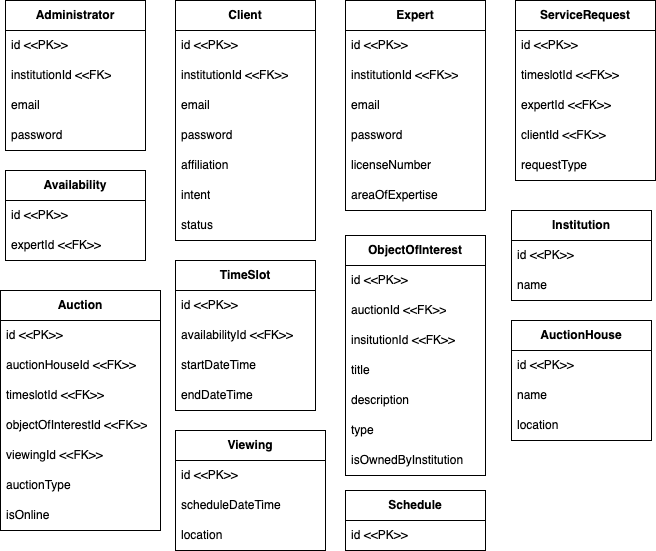

The diagram above was exported from draw.io. Its source (the exported page's mxGraphModel, read from the mxfile embedded in the PNG):
<mxGraphModel dx="1382" dy="940" grid="1" gridSize="10" guides="1" tooltips="1" connect="1" arrows="1" fold="1" page="1" pageScale="1" pageWidth="850" pageHeight="1100" math="0" shadow="0">
  <root>
    <mxCell id="0" />
    <mxCell id="1" parent="0" />
    <mxCell id="_DkC3m_CPZS8briJNyCJ-4" value="&lt;b&gt;Administrator&lt;/b&gt;" style="swimlane;fontStyle=0;childLayout=stackLayout;horizontal=1;startSize=30;horizontalStack=0;resizeParent=1;resizeParentMax=0;resizeLast=0;collapsible=1;marginBottom=0;whiteSpace=wrap;html=1;" parent="1" vertex="1">
      <mxGeometry x="350" y="240" width="140" height="150" as="geometry" />
    </mxCell>
    <mxCell id="_DkC3m_CPZS8briJNyCJ-5" value="id &amp;lt;&amp;lt;PK&amp;gt;&amp;gt;" style="text;strokeColor=none;fillColor=none;align=left;verticalAlign=middle;spacingLeft=4;spacingRight=4;overflow=hidden;points=[[0,0.5],[1,0.5]];portConstraint=eastwest;rotatable=0;whiteSpace=wrap;html=1;" parent="_DkC3m_CPZS8briJNyCJ-4" vertex="1">
      <mxGeometry y="30" width="140" height="30" as="geometry" />
    </mxCell>
    <mxCell id="_DkC3m_CPZS8briJNyCJ-12" value="institutionId &amp;lt;&amp;lt;FK&amp;gt;" style="text;strokeColor=none;fillColor=none;align=left;verticalAlign=middle;spacingLeft=4;spacingRight=4;overflow=hidden;points=[[0,0.5],[1,0.5]];portConstraint=eastwest;rotatable=0;whiteSpace=wrap;html=1;" parent="_DkC3m_CPZS8briJNyCJ-4" vertex="1">
      <mxGeometry y="60" width="140" height="30" as="geometry" />
    </mxCell>
    <mxCell id="_DkC3m_CPZS8briJNyCJ-6" value="email" style="text;strokeColor=none;fillColor=none;align=left;verticalAlign=middle;spacingLeft=4;spacingRight=4;overflow=hidden;points=[[0,0.5],[1,0.5]];portConstraint=eastwest;rotatable=0;whiteSpace=wrap;html=1;" parent="_DkC3m_CPZS8briJNyCJ-4" vertex="1">
      <mxGeometry y="90" width="140" height="30" as="geometry" />
    </mxCell>
    <mxCell id="_DkC3m_CPZS8briJNyCJ-7" value="password" style="text;strokeColor=none;fillColor=none;align=left;verticalAlign=middle;spacingLeft=4;spacingRight=4;overflow=hidden;points=[[0,0.5],[1,0.5]];portConstraint=eastwest;rotatable=0;whiteSpace=wrap;html=1;" parent="_DkC3m_CPZS8briJNyCJ-4" vertex="1">
      <mxGeometry y="120" width="140" height="30" as="geometry" />
    </mxCell>
    <mxCell id="_DkC3m_CPZS8briJNyCJ-8" value="&lt;b&gt;Client&lt;/b&gt;" style="swimlane;fontStyle=0;childLayout=stackLayout;horizontal=1;startSize=30;horizontalStack=0;resizeParent=1;resizeParentMax=0;resizeLast=0;collapsible=1;marginBottom=0;whiteSpace=wrap;html=1;" parent="1" vertex="1">
      <mxGeometry x="520" y="240" width="140" height="240" as="geometry" />
    </mxCell>
    <mxCell id="_DkC3m_CPZS8briJNyCJ-9" value="id &amp;lt;&amp;lt;PK&amp;gt;&amp;gt;" style="text;strokeColor=none;fillColor=none;align=left;verticalAlign=middle;spacingLeft=4;spacingRight=4;overflow=hidden;points=[[0,0.5],[1,0.5]];portConstraint=eastwest;rotatable=0;whiteSpace=wrap;html=1;" parent="_DkC3m_CPZS8briJNyCJ-8" vertex="1">
      <mxGeometry y="30" width="140" height="30" as="geometry" />
    </mxCell>
    <mxCell id="_DkC3m_CPZS8briJNyCJ-13" value="institutionId &amp;lt;&amp;lt;FK&amp;gt;&amp;gt;" style="text;strokeColor=none;fillColor=none;align=left;verticalAlign=middle;spacingLeft=4;spacingRight=4;overflow=hidden;points=[[0,0.5],[1,0.5]];portConstraint=eastwest;rotatable=0;whiteSpace=wrap;html=1;" parent="_DkC3m_CPZS8briJNyCJ-8" vertex="1">
      <mxGeometry y="60" width="140" height="30" as="geometry" />
    </mxCell>
    <mxCell id="_DkC3m_CPZS8briJNyCJ-10" value="email" style="text;strokeColor=none;fillColor=none;align=left;verticalAlign=middle;spacingLeft=4;spacingRight=4;overflow=hidden;points=[[0,0.5],[1,0.5]];portConstraint=eastwest;rotatable=0;whiteSpace=wrap;html=1;" parent="_DkC3m_CPZS8briJNyCJ-8" vertex="1">
      <mxGeometry y="90" width="140" height="30" as="geometry" />
    </mxCell>
    <mxCell id="_DkC3m_CPZS8briJNyCJ-11" value="password" style="text;strokeColor=none;fillColor=none;align=left;verticalAlign=middle;spacingLeft=4;spacingRight=4;overflow=hidden;points=[[0,0.5],[1,0.5]];portConstraint=eastwest;rotatable=0;whiteSpace=wrap;html=1;" parent="_DkC3m_CPZS8briJNyCJ-8" vertex="1">
      <mxGeometry y="120" width="140" height="30" as="geometry" />
    </mxCell>
    <mxCell id="_DkC3m_CPZS8briJNyCJ-19" value="affiliation" style="text;strokeColor=none;fillColor=none;align=left;verticalAlign=middle;spacingLeft=4;spacingRight=4;overflow=hidden;points=[[0,0.5],[1,0.5]];portConstraint=eastwest;rotatable=0;whiteSpace=wrap;html=1;" parent="_DkC3m_CPZS8briJNyCJ-8" vertex="1">
      <mxGeometry y="150" width="140" height="30" as="geometry" />
    </mxCell>
    <mxCell id="_DkC3m_CPZS8briJNyCJ-18" value="intent" style="text;strokeColor=none;fillColor=none;align=left;verticalAlign=middle;spacingLeft=4;spacingRight=4;overflow=hidden;points=[[0,0.5],[1,0.5]];portConstraint=eastwest;rotatable=0;whiteSpace=wrap;html=1;" parent="_DkC3m_CPZS8briJNyCJ-8" vertex="1">
      <mxGeometry y="180" width="140" height="30" as="geometry" />
    </mxCell>
    <mxCell id="_DkC3m_CPZS8briJNyCJ-17" value="status" style="text;strokeColor=none;fillColor=none;align=left;verticalAlign=middle;spacingLeft=4;spacingRight=4;overflow=hidden;points=[[0,0.5],[1,0.5]];portConstraint=eastwest;rotatable=0;whiteSpace=wrap;html=1;" parent="_DkC3m_CPZS8briJNyCJ-8" vertex="1">
      <mxGeometry y="210" width="140" height="30" as="geometry" />
    </mxCell>
    <mxCell id="_DkC3m_CPZS8briJNyCJ-20" value="&lt;b&gt;Expert&lt;/b&gt;" style="swimlane;fontStyle=0;childLayout=stackLayout;horizontal=1;startSize=30;horizontalStack=0;resizeParent=1;resizeParentMax=0;resizeLast=0;collapsible=1;marginBottom=0;whiteSpace=wrap;html=1;" parent="1" vertex="1">
      <mxGeometry x="690" y="240" width="140" height="210" as="geometry" />
    </mxCell>
    <mxCell id="_DkC3m_CPZS8briJNyCJ-21" value="id &amp;lt;&amp;lt;PK&amp;gt;&amp;gt;" style="text;strokeColor=none;fillColor=none;align=left;verticalAlign=middle;spacingLeft=4;spacingRight=4;overflow=hidden;points=[[0,0.5],[1,0.5]];portConstraint=eastwest;rotatable=0;whiteSpace=wrap;html=1;" parent="_DkC3m_CPZS8briJNyCJ-20" vertex="1">
      <mxGeometry y="30" width="140" height="30" as="geometry" />
    </mxCell>
    <mxCell id="_DkC3m_CPZS8briJNyCJ-22" value="institutionId &amp;lt;&amp;lt;FK&amp;gt;&amp;gt;" style="text;strokeColor=none;fillColor=none;align=left;verticalAlign=middle;spacingLeft=4;spacingRight=4;overflow=hidden;points=[[0,0.5],[1,0.5]];portConstraint=eastwest;rotatable=0;whiteSpace=wrap;html=1;" parent="_DkC3m_CPZS8briJNyCJ-20" vertex="1">
      <mxGeometry y="60" width="140" height="30" as="geometry" />
    </mxCell>
    <mxCell id="_DkC3m_CPZS8briJNyCJ-23" value="email" style="text;strokeColor=none;fillColor=none;align=left;verticalAlign=middle;spacingLeft=4;spacingRight=4;overflow=hidden;points=[[0,0.5],[1,0.5]];portConstraint=eastwest;rotatable=0;whiteSpace=wrap;html=1;" parent="_DkC3m_CPZS8briJNyCJ-20" vertex="1">
      <mxGeometry y="90" width="140" height="30" as="geometry" />
    </mxCell>
    <mxCell id="_DkC3m_CPZS8briJNyCJ-24" value="password" style="text;strokeColor=none;fillColor=none;align=left;verticalAlign=middle;spacingLeft=4;spacingRight=4;overflow=hidden;points=[[0,0.5],[1,0.5]];portConstraint=eastwest;rotatable=0;whiteSpace=wrap;html=1;" parent="_DkC3m_CPZS8briJNyCJ-20" vertex="1">
      <mxGeometry y="120" width="140" height="30" as="geometry" />
    </mxCell>
    <mxCell id="_DkC3m_CPZS8briJNyCJ-25" value="licenseNumber" style="text;strokeColor=none;fillColor=none;align=left;verticalAlign=middle;spacingLeft=4;spacingRight=4;overflow=hidden;points=[[0,0.5],[1,0.5]];portConstraint=eastwest;rotatable=0;whiteSpace=wrap;html=1;" parent="_DkC3m_CPZS8briJNyCJ-20" vertex="1">
      <mxGeometry y="150" width="140" height="30" as="geometry" />
    </mxCell>
    <mxCell id="_DkC3m_CPZS8briJNyCJ-26" value="areaOfExpertise" style="text;strokeColor=none;fillColor=none;align=left;verticalAlign=middle;spacingLeft=4;spacingRight=4;overflow=hidden;points=[[0,0.5],[1,0.5]];portConstraint=eastwest;rotatable=0;whiteSpace=wrap;html=1;" parent="_DkC3m_CPZS8briJNyCJ-20" vertex="1">
      <mxGeometry y="180" width="140" height="30" as="geometry" />
    </mxCell>
    <mxCell id="_DkC3m_CPZS8briJNyCJ-28" value="&lt;b&gt;ServiceRequest&lt;/b&gt;" style="swimlane;fontStyle=0;childLayout=stackLayout;horizontal=1;startSize=30;horizontalStack=0;resizeParent=1;resizeParentMax=0;resizeLast=0;collapsible=1;marginBottom=0;whiteSpace=wrap;html=1;" parent="1" vertex="1">
      <mxGeometry x="860" y="240" width="140" height="180" as="geometry" />
    </mxCell>
    <mxCell id="_DkC3m_CPZS8briJNyCJ-29" value="id &amp;lt;&amp;lt;PK&amp;gt;&amp;gt;" style="text;strokeColor=none;fillColor=none;align=left;verticalAlign=middle;spacingLeft=4;spacingRight=4;overflow=hidden;points=[[0,0.5],[1,0.5]];portConstraint=eastwest;rotatable=0;whiteSpace=wrap;html=1;" parent="_DkC3m_CPZS8briJNyCJ-28" vertex="1">
      <mxGeometry y="30" width="140" height="30" as="geometry" />
    </mxCell>
    <mxCell id="_DkC3m_CPZS8briJNyCJ-33" value="timeslotId &amp;lt;&amp;lt;FK&amp;gt;&amp;gt;" style="text;strokeColor=none;fillColor=none;align=left;verticalAlign=middle;spacingLeft=4;spacingRight=4;overflow=hidden;points=[[0,0.5],[1,0.5]];portConstraint=eastwest;rotatable=0;whiteSpace=wrap;html=1;" parent="_DkC3m_CPZS8briJNyCJ-28" vertex="1">
      <mxGeometry y="60" width="140" height="30" as="geometry" />
    </mxCell>
    <mxCell id="_DkC3m_CPZS8briJNyCJ-34" value="expertId &amp;lt;&amp;lt;FK&amp;gt;&amp;gt;" style="text;strokeColor=none;fillColor=none;align=left;verticalAlign=middle;spacingLeft=4;spacingRight=4;overflow=hidden;points=[[0,0.5],[1,0.5]];portConstraint=eastwest;rotatable=0;whiteSpace=wrap;html=1;" parent="_DkC3m_CPZS8briJNyCJ-28" vertex="1">
      <mxGeometry y="90" width="140" height="30" as="geometry" />
    </mxCell>
    <mxCell id="_DkC3m_CPZS8briJNyCJ-35" value="clientId &amp;lt;&amp;lt;FK&amp;gt;&amp;gt;" style="text;strokeColor=none;fillColor=none;align=left;verticalAlign=middle;spacingLeft=4;spacingRight=4;overflow=hidden;points=[[0,0.5],[1,0.5]];portConstraint=eastwest;rotatable=0;whiteSpace=wrap;html=1;" parent="_DkC3m_CPZS8briJNyCJ-28" vertex="1">
      <mxGeometry y="120" width="140" height="30" as="geometry" />
    </mxCell>
    <mxCell id="_DkC3m_CPZS8briJNyCJ-36" value="requestType" style="text;strokeColor=none;fillColor=none;align=left;verticalAlign=middle;spacingLeft=4;spacingRight=4;overflow=hidden;points=[[0,0.5],[1,0.5]];portConstraint=eastwest;rotatable=0;whiteSpace=wrap;html=1;" parent="_DkC3m_CPZS8briJNyCJ-28" vertex="1">
      <mxGeometry y="150" width="140" height="30" as="geometry" />
    </mxCell>
    <mxCell id="_DkC3m_CPZS8briJNyCJ-38" value="&lt;b&gt;Availability&lt;/b&gt;" style="swimlane;fontStyle=0;childLayout=stackLayout;horizontal=1;startSize=30;horizontalStack=0;resizeParent=1;resizeParentMax=0;resizeLast=0;collapsible=1;marginBottom=0;whiteSpace=wrap;html=1;" parent="1" vertex="1">
      <mxGeometry x="350" y="410" width="140" height="90" as="geometry" />
    </mxCell>
    <mxCell id="_DkC3m_CPZS8briJNyCJ-39" value="id &amp;lt;&amp;lt;PK&amp;gt;&amp;gt;" style="text;strokeColor=none;fillColor=none;align=left;verticalAlign=middle;spacingLeft=4;spacingRight=4;overflow=hidden;points=[[0,0.5],[1,0.5]];portConstraint=eastwest;rotatable=0;whiteSpace=wrap;html=1;" parent="_DkC3m_CPZS8briJNyCJ-38" vertex="1">
      <mxGeometry y="30" width="140" height="30" as="geometry" />
    </mxCell>
    <mxCell id="_DkC3m_CPZS8briJNyCJ-42" value="expertId &amp;lt;&amp;lt;FK&amp;gt;&amp;gt;" style="text;strokeColor=none;fillColor=none;align=left;verticalAlign=middle;spacingLeft=4;spacingRight=4;overflow=hidden;points=[[0,0.5],[1,0.5]];portConstraint=eastwest;rotatable=0;whiteSpace=wrap;html=1;" parent="_DkC3m_CPZS8briJNyCJ-38" vertex="1">
      <mxGeometry y="60" width="140" height="30" as="geometry" />
    </mxCell>
    <mxCell id="_DkC3m_CPZS8briJNyCJ-45" value="&lt;b&gt;TimeSlot&lt;/b&gt;" style="swimlane;fontStyle=0;childLayout=stackLayout;horizontal=1;startSize=30;horizontalStack=0;resizeParent=1;resizeParentMax=0;resizeLast=0;collapsible=1;marginBottom=0;whiteSpace=wrap;html=1;" parent="1" vertex="1">
      <mxGeometry x="520" y="500" width="140" height="150" as="geometry" />
    </mxCell>
    <mxCell id="_DkC3m_CPZS8briJNyCJ-46" value="id &amp;lt;&amp;lt;PK&amp;gt;&amp;gt;" style="text;strokeColor=none;fillColor=none;align=left;verticalAlign=middle;spacingLeft=4;spacingRight=4;overflow=hidden;points=[[0,0.5],[1,0.5]];portConstraint=eastwest;rotatable=0;whiteSpace=wrap;html=1;" parent="_DkC3m_CPZS8briJNyCJ-45" vertex="1">
      <mxGeometry y="30" width="140" height="30" as="geometry" />
    </mxCell>
    <mxCell id="_DkC3m_CPZS8briJNyCJ-47" value="availabilityId &amp;lt;&amp;lt;FK&amp;gt;&amp;gt;" style="text;strokeColor=none;fillColor=none;align=left;verticalAlign=middle;spacingLeft=4;spacingRight=4;overflow=hidden;points=[[0,0.5],[1,0.5]];portConstraint=eastwest;rotatable=0;whiteSpace=wrap;html=1;" parent="_DkC3m_CPZS8briJNyCJ-45" vertex="1">
      <mxGeometry y="60" width="140" height="30" as="geometry" />
    </mxCell>
    <mxCell id="_DkC3m_CPZS8briJNyCJ-51" value="startDateTime" style="text;strokeColor=none;fillColor=none;align=left;verticalAlign=middle;spacingLeft=4;spacingRight=4;overflow=hidden;points=[[0,0.5],[1,0.5]];portConstraint=eastwest;rotatable=0;whiteSpace=wrap;html=1;" parent="_DkC3m_CPZS8briJNyCJ-45" vertex="1">
      <mxGeometry y="90" width="140" height="30" as="geometry" />
    </mxCell>
    <mxCell id="_DkC3m_CPZS8briJNyCJ-52" value="endDateTime" style="text;strokeColor=none;fillColor=none;align=left;verticalAlign=middle;spacingLeft=4;spacingRight=4;overflow=hidden;points=[[0,0.5],[1,0.5]];portConstraint=eastwest;rotatable=0;whiteSpace=wrap;html=1;" parent="_DkC3m_CPZS8briJNyCJ-45" vertex="1">
      <mxGeometry y="120" width="140" height="30" as="geometry" />
    </mxCell>
    <mxCell id="_DkC3m_CPZS8briJNyCJ-53" value="&lt;b&gt;ObjectOfInterest&lt;/b&gt;" style="swimlane;fontStyle=0;childLayout=stackLayout;horizontal=1;startSize=30;horizontalStack=0;resizeParent=1;resizeParentMax=0;resizeLast=0;collapsible=1;marginBottom=0;whiteSpace=wrap;html=1;" parent="1" vertex="1">
      <mxGeometry x="690" y="475" width="140" height="240" as="geometry" />
    </mxCell>
    <mxCell id="_DkC3m_CPZS8briJNyCJ-54" value="id &amp;lt;&amp;lt;PK&amp;gt;&amp;gt;" style="text;strokeColor=none;fillColor=none;align=left;verticalAlign=middle;spacingLeft=4;spacingRight=4;overflow=hidden;points=[[0,0.5],[1,0.5]];portConstraint=eastwest;rotatable=0;whiteSpace=wrap;html=1;" parent="_DkC3m_CPZS8briJNyCJ-53" vertex="1">
      <mxGeometry y="30" width="140" height="30" as="geometry" />
    </mxCell>
    <mxCell id="B_Rx5ITPT1MNx9YF4pIw-4" value="auctionId &amp;lt;&amp;lt;FK&amp;gt;&amp;gt;" style="text;strokeColor=none;fillColor=none;align=left;verticalAlign=middle;spacingLeft=4;spacingRight=4;overflow=hidden;points=[[0,0.5],[1,0.5]];portConstraint=eastwest;rotatable=0;whiteSpace=wrap;html=1;" vertex="1" parent="_DkC3m_CPZS8briJNyCJ-53">
      <mxGeometry y="60" width="140" height="30" as="geometry" />
    </mxCell>
    <mxCell id="B_Rx5ITPT1MNx9YF4pIw-3" value="insitutionId &amp;lt;&amp;lt;FK&amp;gt;&amp;gt;" style="text;strokeColor=none;fillColor=none;align=left;verticalAlign=middle;spacingLeft=4;spacingRight=4;overflow=hidden;points=[[0,0.5],[1,0.5]];portConstraint=eastwest;rotatable=0;whiteSpace=wrap;html=1;" vertex="1" parent="_DkC3m_CPZS8briJNyCJ-53">
      <mxGeometry y="90" width="140" height="30" as="geometry" />
    </mxCell>
    <mxCell id="_DkC3m_CPZS8briJNyCJ-56" value="title" style="text;strokeColor=none;fillColor=none;align=left;verticalAlign=middle;spacingLeft=4;spacingRight=4;overflow=hidden;points=[[0,0.5],[1,0.5]];portConstraint=eastwest;rotatable=0;whiteSpace=wrap;html=1;" parent="_DkC3m_CPZS8briJNyCJ-53" vertex="1">
      <mxGeometry y="120" width="140" height="30" as="geometry" />
    </mxCell>
    <mxCell id="_DkC3m_CPZS8briJNyCJ-57" value="description" style="text;strokeColor=none;fillColor=none;align=left;verticalAlign=middle;spacingLeft=4;spacingRight=4;overflow=hidden;points=[[0,0.5],[1,0.5]];portConstraint=eastwest;rotatable=0;whiteSpace=wrap;html=1;" parent="_DkC3m_CPZS8briJNyCJ-53" vertex="1">
      <mxGeometry y="150" width="140" height="30" as="geometry" />
    </mxCell>
    <mxCell id="_DkC3m_CPZS8briJNyCJ-58" value="type" style="text;strokeColor=none;fillColor=none;align=left;verticalAlign=middle;spacingLeft=4;spacingRight=4;overflow=hidden;points=[[0,0.5],[1,0.5]];portConstraint=eastwest;rotatable=0;whiteSpace=wrap;html=1;" parent="_DkC3m_CPZS8briJNyCJ-53" vertex="1">
      <mxGeometry y="180" width="140" height="30" as="geometry" />
    </mxCell>
    <mxCell id="_DkC3m_CPZS8briJNyCJ-59" value="isOwnedByInstitution" style="text;strokeColor=none;fillColor=none;align=left;verticalAlign=middle;spacingLeft=4;spacingRight=4;overflow=hidden;points=[[0,0.5],[1,0.5]];portConstraint=eastwest;rotatable=0;whiteSpace=wrap;html=1;" parent="_DkC3m_CPZS8briJNyCJ-53" vertex="1">
      <mxGeometry y="210" width="140" height="30" as="geometry" />
    </mxCell>
    <mxCell id="_DkC3m_CPZS8briJNyCJ-60" value="&lt;b&gt;Institution&lt;/b&gt;" style="swimlane;fontStyle=0;childLayout=stackLayout;horizontal=1;startSize=30;horizontalStack=0;resizeParent=1;resizeParentMax=0;resizeLast=0;collapsible=1;marginBottom=0;whiteSpace=wrap;html=1;" parent="1" vertex="1">
      <mxGeometry x="856" y="450" width="140" height="90" as="geometry" />
    </mxCell>
    <mxCell id="_DkC3m_CPZS8briJNyCJ-61" value="id &amp;lt;&amp;lt;PK&amp;gt;&amp;gt;" style="text;strokeColor=none;fillColor=none;align=left;verticalAlign=middle;spacingLeft=4;spacingRight=4;overflow=hidden;points=[[0,0.5],[1,0.5]];portConstraint=eastwest;rotatable=0;whiteSpace=wrap;html=1;" parent="_DkC3m_CPZS8briJNyCJ-60" vertex="1">
      <mxGeometry y="30" width="140" height="30" as="geometry" />
    </mxCell>
    <mxCell id="_DkC3m_CPZS8briJNyCJ-66" value="name" style="text;strokeColor=none;fillColor=none;align=left;verticalAlign=middle;spacingLeft=4;spacingRight=4;overflow=hidden;points=[[0,0.5],[1,0.5]];portConstraint=eastwest;rotatable=0;whiteSpace=wrap;html=1;" parent="_DkC3m_CPZS8briJNyCJ-60" vertex="1">
      <mxGeometry y="60" width="140" height="30" as="geometry" />
    </mxCell>
    <mxCell id="_DkC3m_CPZS8briJNyCJ-67" value="&lt;b&gt;AuctionHouse&lt;/b&gt;" style="swimlane;fontStyle=0;childLayout=stackLayout;horizontal=1;startSize=30;horizontalStack=0;resizeParent=1;resizeParentMax=0;resizeLast=0;collapsible=1;marginBottom=0;whiteSpace=wrap;html=1;" parent="1" vertex="1">
      <mxGeometry x="856" y="560" width="140" height="120" as="geometry" />
    </mxCell>
    <mxCell id="_DkC3m_CPZS8briJNyCJ-68" value="id &amp;lt;&amp;lt;PK&amp;gt;&amp;gt;" style="text;strokeColor=none;fillColor=none;align=left;verticalAlign=middle;spacingLeft=4;spacingRight=4;overflow=hidden;points=[[0,0.5],[1,0.5]];portConstraint=eastwest;rotatable=0;whiteSpace=wrap;html=1;" parent="_DkC3m_CPZS8briJNyCJ-67" vertex="1">
      <mxGeometry y="30" width="140" height="30" as="geometry" />
    </mxCell>
    <mxCell id="_DkC3m_CPZS8briJNyCJ-71" value="name" style="text;strokeColor=none;fillColor=none;align=left;verticalAlign=middle;spacingLeft=4;spacingRight=4;overflow=hidden;points=[[0,0.5],[1,0.5]];portConstraint=eastwest;rotatable=0;whiteSpace=wrap;html=1;" parent="_DkC3m_CPZS8briJNyCJ-67" vertex="1">
      <mxGeometry y="60" width="140" height="30" as="geometry" />
    </mxCell>
    <mxCell id="_DkC3m_CPZS8briJNyCJ-72" value="location" style="text;strokeColor=none;fillColor=none;align=left;verticalAlign=middle;spacingLeft=4;spacingRight=4;overflow=hidden;points=[[0,0.5],[1,0.5]];portConstraint=eastwest;rotatable=0;whiteSpace=wrap;html=1;" parent="_DkC3m_CPZS8briJNyCJ-67" vertex="1">
      <mxGeometry y="90" width="140" height="30" as="geometry" />
    </mxCell>
    <mxCell id="_DkC3m_CPZS8briJNyCJ-74" value="&lt;b&gt;Auction&lt;/b&gt;" style="swimlane;fontStyle=0;childLayout=stackLayout;horizontal=1;startSize=30;horizontalStack=0;resizeParent=1;resizeParentMax=0;resizeLast=0;collapsible=1;marginBottom=0;whiteSpace=wrap;html=1;" parent="1" vertex="1">
      <mxGeometry x="345" y="530" width="160" height="240" as="geometry" />
    </mxCell>
    <mxCell id="_DkC3m_CPZS8briJNyCJ-75" value="id &amp;lt;&amp;lt;PK&amp;gt;&amp;gt;" style="text;strokeColor=none;fillColor=none;align=left;verticalAlign=middle;spacingLeft=4;spacingRight=4;overflow=hidden;points=[[0,0.5],[1,0.5]];portConstraint=eastwest;rotatable=0;whiteSpace=wrap;html=1;" parent="_DkC3m_CPZS8briJNyCJ-74" vertex="1">
      <mxGeometry y="30" width="160" height="30" as="geometry" />
    </mxCell>
    <mxCell id="_DkC3m_CPZS8briJNyCJ-76" value="auctionHouseId &amp;lt;&amp;lt;FK&amp;gt;&amp;gt;" style="text;strokeColor=none;fillColor=none;align=left;verticalAlign=middle;spacingLeft=4;spacingRight=4;overflow=hidden;points=[[0,0.5],[1,0.5]];portConstraint=eastwest;rotatable=0;whiteSpace=wrap;html=1;" parent="_DkC3m_CPZS8briJNyCJ-74" vertex="1">
      <mxGeometry y="60" width="160" height="30" as="geometry" />
    </mxCell>
    <mxCell id="_DkC3m_CPZS8briJNyCJ-86" value="timeslotId &amp;lt;&amp;lt;FK&amp;gt;&amp;gt;" style="text;strokeColor=none;fillColor=none;align=left;verticalAlign=middle;spacingLeft=4;spacingRight=4;overflow=hidden;points=[[0,0.5],[1,0.5]];portConstraint=eastwest;rotatable=0;whiteSpace=wrap;html=1;" parent="_DkC3m_CPZS8briJNyCJ-74" vertex="1">
      <mxGeometry y="90" width="160" height="30" as="geometry" />
    </mxCell>
    <mxCell id="B_Rx5ITPT1MNx9YF4pIw-1" value="objectOfInterestId &amp;lt;&amp;lt;FK&amp;gt;&amp;gt;" style="text;strokeColor=none;fillColor=none;align=left;verticalAlign=middle;spacingLeft=4;spacingRight=4;overflow=hidden;points=[[0,0.5],[1,0.5]];portConstraint=eastwest;rotatable=0;whiteSpace=wrap;html=1;" vertex="1" parent="_DkC3m_CPZS8briJNyCJ-74">
      <mxGeometry y="120" width="160" height="30" as="geometry" />
    </mxCell>
    <mxCell id="B_Rx5ITPT1MNx9YF4pIw-2" value="viewingId &amp;lt;&amp;lt;FK&amp;gt;&amp;gt;" style="text;strokeColor=none;fillColor=none;align=left;verticalAlign=middle;spacingLeft=4;spacingRight=4;overflow=hidden;points=[[0,0.5],[1,0.5]];portConstraint=eastwest;rotatable=0;whiteSpace=wrap;html=1;" vertex="1" parent="_DkC3m_CPZS8briJNyCJ-74">
      <mxGeometry y="150" width="160" height="30" as="geometry" />
    </mxCell>
    <mxCell id="_DkC3m_CPZS8briJNyCJ-77" value="auctionType" style="text;strokeColor=none;fillColor=none;align=left;verticalAlign=middle;spacingLeft=4;spacingRight=4;overflow=hidden;points=[[0,0.5],[1,0.5]];portConstraint=eastwest;rotatable=0;whiteSpace=wrap;html=1;" parent="_DkC3m_CPZS8briJNyCJ-74" vertex="1">
      <mxGeometry y="180" width="160" height="30" as="geometry" />
    </mxCell>
    <mxCell id="_DkC3m_CPZS8briJNyCJ-78" value="isOnline" style="text;strokeColor=none;fillColor=none;align=left;verticalAlign=middle;spacingLeft=4;spacingRight=4;overflow=hidden;points=[[0,0.5],[1,0.5]];portConstraint=eastwest;rotatable=0;whiteSpace=wrap;html=1;" parent="_DkC3m_CPZS8briJNyCJ-74" vertex="1">
      <mxGeometry y="210" width="160" height="30" as="geometry" />
    </mxCell>
    <mxCell id="_DkC3m_CPZS8briJNyCJ-80" value="&lt;b&gt;Viewing&lt;/b&gt;" style="swimlane;fontStyle=0;childLayout=stackLayout;horizontal=1;startSize=30;horizontalStack=0;resizeParent=1;resizeParentMax=0;resizeLast=0;collapsible=1;marginBottom=0;whiteSpace=wrap;html=1;" parent="1" vertex="1">
      <mxGeometry x="520" y="670" width="150" height="120" as="geometry" />
    </mxCell>
    <mxCell id="_DkC3m_CPZS8briJNyCJ-81" value="id &amp;lt;&amp;lt;PK&amp;gt;&amp;gt;" style="text;strokeColor=none;fillColor=none;align=left;verticalAlign=middle;spacingLeft=4;spacingRight=4;overflow=hidden;points=[[0,0.5],[1,0.5]];portConstraint=eastwest;rotatable=0;whiteSpace=wrap;html=1;" parent="_DkC3m_CPZS8briJNyCJ-80" vertex="1">
      <mxGeometry y="30" width="150" height="30" as="geometry" />
    </mxCell>
    <mxCell id="_DkC3m_CPZS8briJNyCJ-83" value="scheduleDateTime" style="text;strokeColor=none;fillColor=none;align=left;verticalAlign=middle;spacingLeft=4;spacingRight=4;overflow=hidden;points=[[0,0.5],[1,0.5]];portConstraint=eastwest;rotatable=0;whiteSpace=wrap;html=1;" parent="_DkC3m_CPZS8briJNyCJ-80" vertex="1">
      <mxGeometry y="60" width="150" height="30" as="geometry" />
    </mxCell>
    <mxCell id="_DkC3m_CPZS8briJNyCJ-84" value="location" style="text;strokeColor=none;fillColor=none;align=left;verticalAlign=middle;spacingLeft=4;spacingRight=4;overflow=hidden;points=[[0,0.5],[1,0.5]];portConstraint=eastwest;rotatable=0;whiteSpace=wrap;html=1;" parent="_DkC3m_CPZS8briJNyCJ-80" vertex="1">
      <mxGeometry y="90" width="150" height="30" as="geometry" />
    </mxCell>
    <mxCell id="_DkC3m_CPZS8briJNyCJ-87" value="&lt;b&gt;Schedule&lt;/b&gt;" style="swimlane;fontStyle=0;childLayout=stackLayout;horizontal=1;startSize=30;horizontalStack=0;resizeParent=1;resizeParentMax=0;resizeLast=0;collapsible=1;marginBottom=0;whiteSpace=wrap;html=1;" parent="1" vertex="1">
      <mxGeometry x="690" y="730" width="140" height="60" as="geometry" />
    </mxCell>
    <mxCell id="_DkC3m_CPZS8briJNyCJ-88" value="id &amp;lt;&amp;lt;PK&amp;gt;&amp;gt;" style="text;strokeColor=none;fillColor=none;align=left;verticalAlign=middle;spacingLeft=4;spacingRight=4;overflow=hidden;points=[[0,0.5],[1,0.5]];portConstraint=eastwest;rotatable=0;whiteSpace=wrap;html=1;" parent="_DkC3m_CPZS8briJNyCJ-87" vertex="1">
      <mxGeometry y="30" width="140" height="30" as="geometry" />
    </mxCell>
  </root>
</mxGraphModel>